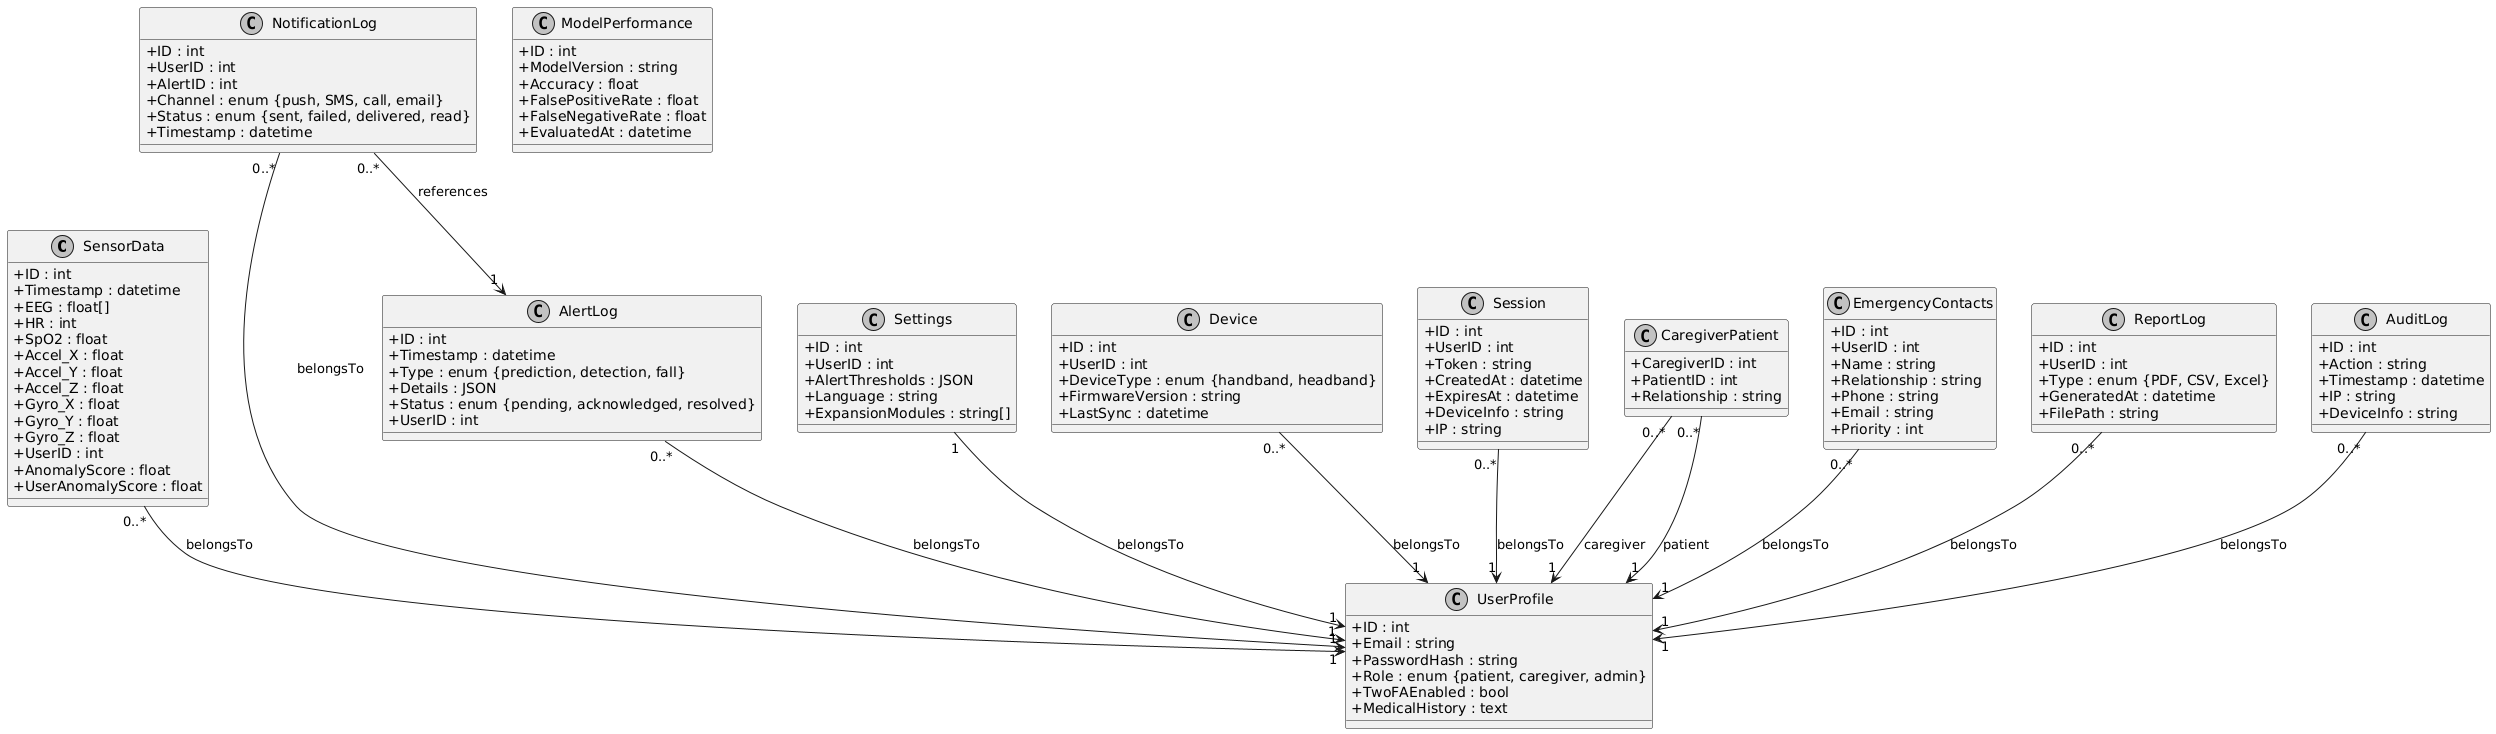

The diagram above was rendered by PlantUML. Its source (embedded in the PNG):
@startuml
skinparam classAttributeIconSize 0
skinparam monochrome true

class SensorData {
  +ID : int
  +Timestamp : datetime
  +EEG : float[]
  +HR : int
  +SpO2 : float
  +Accel_X : float
  +Accel_Y : float
  +Accel_Z : float
  +Gyro_X : float
  +Gyro_Y : float
  +Gyro_Z : float
  +UserID : int
  +AnomalyScore : float
  +UserAnomalyScore : float
}

class UserProfile {
  +ID : int
  +Email : string
  +PasswordHash : string
  +Role : enum {patient, caregiver, admin}
  +TwoFAEnabled : bool
  +MedicalHistory : text
}

class AlertLog {
  +ID : int
  +Timestamp : datetime
  +Type : enum {prediction, detection, fall}
  +Details : JSON
  +Status : enum {pending, acknowledged, resolved}
  +UserID : int
}

class Settings {
  +ID : int
  +UserID : int
  +AlertThresholds : JSON
  +Language : string
  +ExpansionModules : string[]
}

class Device {
  +ID : int
  +UserID : int
  +DeviceType : enum {handband, headband}
  +FirmwareVersion : string
  +LastSync : datetime
}

class NotificationLog {
  +ID : int
  +UserID : int
  +AlertID : int
  +Channel : enum {push, SMS, call, email}
  +Status : enum {sent, failed, delivered, read}
  +Timestamp : datetime
}

class ModelPerformance {
  +ID : int
  +ModelVersion : string
  +Accuracy : float
  +FalsePositiveRate : float
  +FalseNegativeRate : float
  +EvaluatedAt : datetime
}

class Session {
  +ID : int
  +UserID : int
  +Token : string
  +CreatedAt : datetime
  +ExpiresAt : datetime
  +DeviceInfo : string
  +IP : string
}

class CaregiverPatient {
  +CaregiverID : int
  +PatientID : int
  +Relationship : string
}

class EmergencyContacts {
  +ID : int
  +UserID : int
  +Name : string
  +Relationship : string
  +Phone : string
  +Email : string
  +Priority : int
}

class ReportLog {
  +ID : int
  +UserID : int
  +Type : enum {PDF, CSV, Excel}
  +GeneratedAt : datetime
  +FilePath : string
}

class AuditLog {
  +ID : int
  +Action : string
  +Timestamp : datetime
  +IP : string
  +DeviceInfo : string
}

' Relationships (associations, fixed syntax)
SensorData "0..*" --> "1" UserProfile : belongsTo
AlertLog "0..*" --> "1" UserProfile : belongsTo
Settings "1" --> "1" UserProfile : belongsTo
Device "0..*" --> "1" UserProfile : belongsTo
NotificationLog "0..*" --> "1" UserProfile : belongsTo
NotificationLog "0..*" --> "1" AlertLog : references
Session "0..*" --> "1" UserProfile : belongsTo
CaregiverPatient "0..*" --> "1" UserProfile : caregiver
CaregiverPatient "0..*" --> "1" UserProfile : patient
EmergencyContacts "0..*" --> "1" UserProfile : belongsTo
ReportLog "0..*" --> "1" UserProfile : belongsTo
AuditLog "0..*" --> "1" UserProfile : belongsTo
@enduml